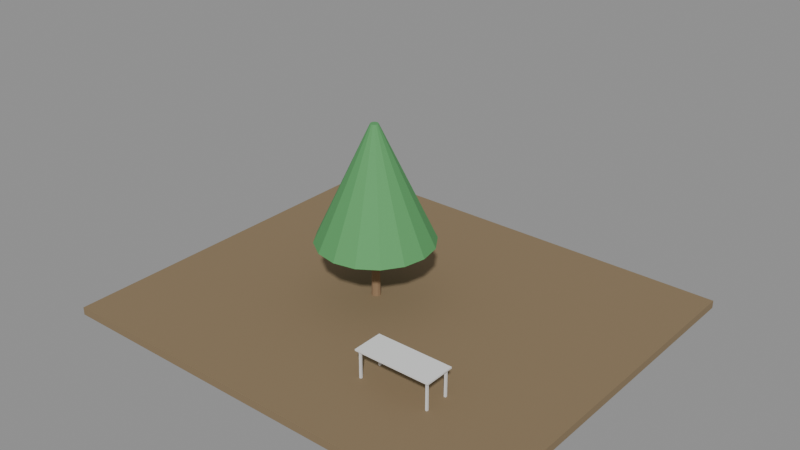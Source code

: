 # Source: e2105_after.blend  (saved by Blender 5.2.44; exported with 4.5.12 LTS)
import bpy
from mathutils import Matrix  # noqa: F401  (used for matrix-valued properties, if any)

bpy.ops.wm.read_factory_settings(use_empty=True)
scene = bpy.context.scene
scene.name = 'Scene'

# ---- materials (node trees are filled in below, after node groups)
mat_cesped = bpy.data.materials.new('Cesped')
mat_madera_tronco = bpy.data.materials.new('Madera_Tronco')
mat_follaje = bpy.data.materials.new('Follaje')
mat_madera_roble = bpy.data.materials.new('Madera_Roble')
mat_metal = bpy.data.materials.new('Metal')

# ---- material node trees
mat_cesped.use_nodes = True; mat_cesped.node_tree.nodes.clear()
_N = mat_cesped.node_tree.nodes; _L = mat_cesped.node_tree.links
n0 = _N.new('ShaderNodeBsdfPrincipled'); n0.name = 'Principled BSDF'; n0.location = (-200, 100)
n0.inputs[0].default_value = (0.25, 0.18, 0.1, 1.0)
n0.inputs[2].default_value = 0.9
n0.inputs[3].default_value = 1.45
n0.inputs[10].default_value = 0.005
n1 = _N.new('ShaderNodeOutputMaterial'); n1.name = 'Material Output'; n1.location = (200, 100)
_L.new(n0.outputs[0], n1.inputs[0])
n1.is_active_output = True
mat_madera_tronco.use_nodes = True; mat_madera_tronco.node_tree.nodes.clear()
_N = mat_madera_tronco.node_tree.nodes; _L = mat_madera_tronco.node_tree.links
n0 = _N.new('ShaderNodeBsdfPrincipled'); n0.name = 'Principled BSDF'; n0.location = (-200, 100)
n0.inputs[0].default_value = (0.28, 0.18, 0.1, 1.0)
n0.inputs[2].default_value = 0.9
n0.inputs[3].default_value = 1.45
n0.inputs[10].default_value = 0.005
n1 = _N.new('ShaderNodeOutputMaterial'); n1.name = 'Material Output'; n1.location = (200, 100)
_L.new(n0.outputs[0], n1.inputs[0])
n1.is_active_output = True
mat_follaje.use_nodes = True; mat_follaje.node_tree.nodes.clear()
_N = mat_follaje.node_tree.nodes; _L = mat_follaje.node_tree.links
n0 = _N.new('ShaderNodeBsdfPrincipled'); n0.name = 'Principled BSDF'; n0.location = (-200, 100)
n0.inputs[0].default_value = (0.1, 0.35, 0.12, 1.0)
n0.inputs[2].default_value = 0.8
n0.inputs[3].default_value = 1.45
n0.inputs[10].default_value = 0.005
n1 = _N.new('ShaderNodeOutputMaterial'); n1.name = 'Material Output'; n1.location = (200, 100)
_L.new(n0.outputs[0], n1.inputs[0])
n1.is_active_output = True
mat_madera_roble.use_nodes = True; mat_madera_roble.node_tree.nodes.clear()
_N = mat_madera_roble.node_tree.nodes; _L = mat_madera_roble.node_tree.links
n0 = _N.new('ShaderNodeBsdfPrincipled'); n0.name = 'Principled BSDF'; n0.location = (-200, 100)
n0.inputs[3].default_value = 1.45
n0.inputs[10].default_value = 0.005
n1 = _N.new('ShaderNodeOutputMaterial'); n1.name = 'Material Output'; n1.location = (200, 100)
_L.new(n0.outputs[0], n1.inputs[0])
n1.is_active_output = True
mat_metal.use_nodes = True; mat_metal.node_tree.nodes.clear()
_N = mat_metal.node_tree.nodes; _L = mat_metal.node_tree.links
n0 = _N.new('ShaderNodeBsdfPrincipled'); n0.name = 'Principled BSDF'; n0.location = (-200, 100)
n0.inputs[3].default_value = 1.45
n0.inputs[10].default_value = 0.005
n1 = _N.new('ShaderNodeOutputMaterial'); n1.name = 'Material Output'; n1.location = (200, 100)
_L.new(n0.outputs[0], n1.inputs[0])
n1.is_active_output = True

# ---- meshes
me_cespedparque_cuerpo_mesh = bpy.data.meshes.new('CespedParque_Cuerpo_mesh')
me_cespedparque_cuerpo_mesh.from_pydata([(0.0, 0.0, 0.0), (11.52, 0.0, 0.0), (11.52, 10.0, 0.0), (0.0, 10.0, 0.0), (0.0, 0.0, 0.2), (11.52, 0.0, 0.2), (11.52, 10.0, 0.2), (0.0, 10.0, 0.2)], [], [(0, 1, 2, 3), (4, 5, 6, 7), (0, 1, 5, 4), (1, 2, 6, 5), (2, 3, 7, 6), (3, 0, 4, 7)])
me_cespedparque_cuerpo_mesh.materials.append(mat_cesped)
me_cespedparque_cuerpo_mesh.update()
me_arbolcentral_tronco_mesh = bpy.data.meshes.new('ArbolCentral_Tronco_mesh')
me_arbolcentral_tronco_mesh.from_pydata([(0.0, 0.12, 0.0), (0.0, 0.084, 1.5), (0.06, 0.1039, 0.0), (0.042, 0.07275, 1.5), (0.1039, 0.06, 0.0), (0.07275, 0.042, 1.5), (0.12, 0.0, 0.0), (0.084, 0.0, 1.5), (0.1039, -0.06, 0.0), (0.07275, -0.042, 1.5), (0.06, -0.1039, 0.0), (0.042, -0.07275, 1.5), (0.0, -0.12, 0.0), (0.0, -0.084, 1.5), (-0.06, -0.1039, 0.0), (-0.042, -0.07275, 1.5), (-0.1039, -0.06, 0.0), (-0.07275, -0.042, 1.5), (-0.12, 0.0, 0.0), (-0.084, 0.0, 1.5), (-0.1039, 0.06, 0.0), (-0.07275, 0.042, 1.5), (-0.06, 0.1039, 0.0), (-0.042, 0.07275, 1.5)], [], [(0, 1, 3, 2), (2, 3, 5, 4), (4, 5, 7, 6), (6, 7, 9, 8), (8, 9, 11, 10), (10, 11, 13, 12), (12, 13, 15, 14), (14, 15, 17, 16), (16, 17, 19, 18), (18, 19, 21, 20), (3, 1, 23, 21, 19, 17, 15, 13, 11, 9, 7, 5), (20, 21, 23, 22), (22, 23, 1, 0), (0, 2, 4, 6, 8, 10, 12, 14, 16, 18, 20, 22)])
me_arbolcentral_tronco_mesh.materials.append(mat_madera_tronco)
me_arbolcentral_tronco_mesh.update()
me_arbolcentral_copa_mesh = bpy.data.meshes.new('ArbolCentral_Copa_mesh')
me_arbolcentral_copa_mesh.from_pydata([(0.0, 1.5, 1.5), (0.0, 0.1, 4.5), (0.574, 1.386, 1.5), (0.03827, 0.09239, 4.5), (1.061, 1.061, 1.5), (0.07071, 0.07071, 4.5), (1.386, 0.574, 1.5), (0.09239, 0.03827, 4.5), (1.5, 0.0, 1.5), (0.1, 0.0, 4.5), (1.386, -0.574, 1.5), (0.09239, -0.03827, 4.5), (1.061, -1.061, 1.5), (0.07071, -0.07071, 4.5), (0.574, -1.386, 1.5), (0.03827, -0.09239, 4.5), (0.0, -1.5, 1.5), (0.0, -0.1, 4.5), (-0.574, -1.386, 1.5), (-0.03827, -0.09239, 4.5), (-1.061, -1.061, 1.5), (-0.07071, -0.07071, 4.5), (-1.386, -0.574, 1.5), (-0.09239, -0.03827, 4.5), (-1.5, 0.0, 1.5), (-0.1, 0.0, 4.5), (-1.386, 0.574, 1.5), (-0.09239, 0.03827, 4.5), (-1.061, 1.061, 1.5), (-0.07071, 0.07071, 4.5), (-0.574, 1.386, 1.5), (-0.03827, 0.09239, 4.5)], [], [(0, 1, 3, 2), (2, 3, 5, 4), (4, 5, 7, 6), (6, 7, 9, 8), (8, 9, 11, 10), (10, 11, 13, 12), (12, 13, 15, 14), (14, 15, 17, 16), (16, 17, 19, 18), (18, 19, 21, 20), (20, 21, 23, 22), (22, 23, 25, 24), (24, 25, 27, 26), (26, 27, 29, 28), (3, 1, 31, 29, 27, 25, 23, 21, 19, 17, 15, 13, 11, 9, 7, 5), (28, 29, 31, 30), (30, 31, 1, 0), (0, 2, 4, 6, 8, 10, 12, 14, 16, 18, 20, 22, 24, 26, 28, 30)])
me_arbolcentral_copa_mesh.materials.append(mat_follaje)
me_arbolcentral_copa_mesh.update()
me_mesapicnic_tablero_mesh = bpy.data.meshes.new('MesaPicnic_Tablero_mesh')
me_mesapicnic_tablero_mesh.from_pydata([(0.0, 0.0, 0.0), (2.0, 0.0, 0.0), (2.0, 0.8, 0.0), (0.0, 0.8, 0.0), (0.0, 0.0, 0.04), (2.0, 0.0, 0.04), (2.0, 0.8, 0.04), (0.0, 0.8, 0.04)], [], [(0, 1, 2, 3), (4, 5, 6, 7), (0, 1, 5, 4), (1, 2, 6, 5), (2, 3, 7, 6), (3, 0, 4, 7)])
me_mesapicnic_tablero_mesh.materials.append(mat_madera_roble)
me_mesapicnic_tablero_mesh.update()
me_mesapicnic_pata_mesh = bpy.data.meshes.new('MesaPicnic_Pata_mesh')
me_mesapicnic_pata_mesh.from_pydata([(0.0, 0.0, 0.0), (0.05, 0.0, 0.0), (0.05, 0.05, 0.0), (0.0, 0.05, 0.0), (0.0, 0.0, 0.71), (0.05, 0.0, 0.71), (0.05, 0.05, 0.71), (0.0, 0.05, 0.71)], [], [(0, 1, 2, 3), (4, 5, 6, 7), (0, 1, 5, 4), (1, 2, 6, 5), (2, 3, 7, 6), (3, 0, 4, 7)])
me_mesapicnic_pata_mesh.materials.append(mat_metal)
me_mesapicnic_pata_mesh.update()
me_mesapicnic_pata_mesh_001 = bpy.data.meshes.new('MesaPicnic_Pata_mesh.001')
me_mesapicnic_pata_mesh_001.from_pydata([(0.0, 0.0, 0.0), (0.05, 0.0, 0.0), (0.05, 0.05, 0.0), (0.0, 0.05, 0.0), (0.0, 0.0, 0.71), (0.05, 0.0, 0.71), (0.05, 0.05, 0.71), (0.0, 0.05, 0.71)], [], [(0, 1, 2, 3), (4, 5, 6, 7), (0, 1, 5, 4), (1, 2, 6, 5), (2, 3, 7, 6), (3, 0, 4, 7)])
me_mesapicnic_pata_mesh_001.materials.append(mat_metal)
me_mesapicnic_pata_mesh_001.update()
me_mesapicnic_pata_mesh_002 = bpy.data.meshes.new('MesaPicnic_Pata_mesh.002')
me_mesapicnic_pata_mesh_002.from_pydata([(0.0, 0.0, 0.0), (0.05, 0.0, 0.0), (0.05, 0.05, 0.0), (0.0, 0.05, 0.0), (0.0, 0.0, 0.71), (0.05, 0.0, 0.71), (0.05, 0.05, 0.71), (0.0, 0.05, 0.71)], [], [(0, 1, 2, 3), (4, 5, 6, 7), (0, 1, 5, 4), (1, 2, 6, 5), (2, 3, 7, 6), (3, 0, 4, 7)])
me_mesapicnic_pata_mesh_002.materials.append(mat_metal)
me_mesapicnic_pata_mesh_002.update()
me_mesapicnic_pata_mesh_003 = bpy.data.meshes.new('MesaPicnic_Pata_mesh.003')
me_mesapicnic_pata_mesh_003.from_pydata([(0.0, 0.0, 0.0), (0.05, 0.0, 0.0), (0.05, 0.05, 0.0), (0.0, 0.05, 0.0), (0.0, 0.0, 0.71), (0.05, 0.0, 0.71), (0.05, 0.05, 0.71), (0.0, 0.05, 0.71)], [], [(0, 1, 2, 3), (4, 5, 6, 7), (0, 1, 5, 4), (1, 2, 6, 5), (2, 3, 7, 6), (3, 0, 4, 7)])
me_mesapicnic_pata_mesh_003.materials.append(mat_metal)
me_mesapicnic_pata_mesh_003.update()

# ---- objects
ob_cespedparque = bpy.data.objects.new('CespedParque', None)
ob_cespedparque_cuerpo = bpy.data.objects.new('CespedParque_Cuerpo', me_cespedparque_cuerpo_mesh)
ob_arbolcentral = bpy.data.objects.new('ArbolCentral', None)
ob_arbolcentral_tronco = bpy.data.objects.new('ArbolCentral_Tronco', me_arbolcentral_tronco_mesh)
ob_arbolcentral_copa = bpy.data.objects.new('ArbolCentral_Copa', me_arbolcentral_copa_mesh)
ob_mesapicnic = bpy.data.objects.new('MesaPicnic', None)
ob_mesapicnic_tablero = bpy.data.objects.new('MesaPicnic_Tablero', me_mesapicnic_tablero_mesh)
ob_mesapicnic_pata = bpy.data.objects.new('MesaPicnic_Pata', me_mesapicnic_pata_mesh)
ob_mesapicnic_pata_001 = bpy.data.objects.new('MesaPicnic_Pata.001', me_mesapicnic_pata_mesh_001)
ob_mesapicnic_pata_002 = bpy.data.objects.new('MesaPicnic_Pata.002', me_mesapicnic_pata_mesh_002)
ob_mesapicnic_pata_003 = bpy.data.objects.new('MesaPicnic_Pata.003', me_mesapicnic_pata_mesh_003)

# ---- transforms, parenting, visibility, modifiers, constraints
ob_cespedparque.location = (-5.0, -5.0, 0.0)
ob_cespedparque.empty_display_type = 'ARROWS'
ob_cespedparque_cuerpo.parent = ob_cespedparque
ob_cespedparque_cuerpo.location = (0.0, 0.0, 0.0)
ob_arbolcentral.location = (0.0, 0.0, 0.2)
ob_arbolcentral.empty_display_type = 'ARROWS'
ob_arbolcentral_tronco.parent = ob_arbolcentral
ob_arbolcentral_tronco.location = (0.0, 0.0, 0.0)
ob_arbolcentral_copa.parent = ob_arbolcentral
ob_arbolcentral_copa.location = (0.0, 0.0, 0.0)
ob_mesapicnic.location = (2.0, -3.0, 0.2)
ob_mesapicnic.empty_display_type = 'ARROWS'
ob_mesapicnic_tablero.parent = ob_mesapicnic
ob_mesapicnic_tablero.location = (0.0, 0.0, 0.71)
ob_mesapicnic_pata.parent = ob_mesapicnic
ob_mesapicnic_pata.location = (0.06, 0.06, 0.0)
ob_mesapicnic_pata_001.parent = ob_mesapicnic
ob_mesapicnic_pata_001.location = (0.06, 0.69, 0.0)
ob_mesapicnic_pata_002.parent = ob_mesapicnic
ob_mesapicnic_pata_002.location = (1.89, 0.06, 0.0)
ob_mesapicnic_pata_003.parent = ob_mesapicnic
ob_mesapicnic_pata_003.location = (1.89, 0.69, 0.0)

# ---- collection membership
scene.collection.objects.link(ob_cespedparque)
scene.collection.objects.link(ob_cespedparque_cuerpo)
scene.collection.objects.link(ob_arbolcentral)
scene.collection.objects.link(ob_arbolcentral_tronco)
scene.collection.objects.link(ob_arbolcentral_copa)
scene.collection.objects.link(ob_mesapicnic)
scene.collection.objects.link(ob_mesapicnic_tablero)
scene.collection.objects.link(ob_mesapicnic_pata)
scene.collection.objects.link(ob_mesapicnic_pata_001)
scene.collection.objects.link(ob_mesapicnic_pata_002)
scene.collection.objects.link(ob_mesapicnic_pata_003)

# ---- scene / render settings (as saved in the file)
scene.frame_start = 1; scene.frame_end = 250; scene.frame_set(1)
scene.render.engine = 'BLENDER_EEVEE_NEXT'
scene.render.bake_bias = 0.0
scene.render.bake_samples = 0
scene.render.compositor_device = 'GPU'
scene.eevee.use_volume_custom_range = False
scene.eevee.fast_gi_thickness_near = 0.1
scene.eevee.fast_gi_thickness_far = 0.0
scene.eevee.ray_tracing_options.screen_trace_thickness = 0.1
bpy.context.view_layer.update()

# ---- added for rendering (the .blend has no active camera and no usable light): camera, sun + grey world if the file has none
cam_auto = bpy.data.cameras.new('AutoCamera')
cam_auto.lens = 50.0
cam_auto.sensor_width = 36.0
cam_auto.clip_end = 1000.0
ob_auto_camera = bpy.data.objects.new('AutoCamera', cam_auto)
scene.collection.objects.link(ob_auto_camera)
ob_auto_camera.location = (15.5289, -17.7226, 14.1651)
ob_auto_camera.rotation_euler = (1.09748, -7.21219e-08, 0.694738)
scene.camera = ob_auto_camera
light_auto_sun = bpy.data.lights.new('AutoSun', 'SUN')
light_auto_sun.energy = 3.0
light_auto_sun.angle = 0.0523599
ob_auto_sun = bpy.data.objects.new('AutoSun', light_auto_sun)
scene.collection.objects.link(ob_auto_sun)
ob_auto_sun.rotation_euler = (0.872665, 0.174533, 0.523599)
if scene.world is None:
    world_auto = bpy.data.worlds.new('AutoWorld')
    world_auto.color = (0.3, 0.3, 0.3)
    scene.world = world_auto
bpy.context.view_layer.update()
